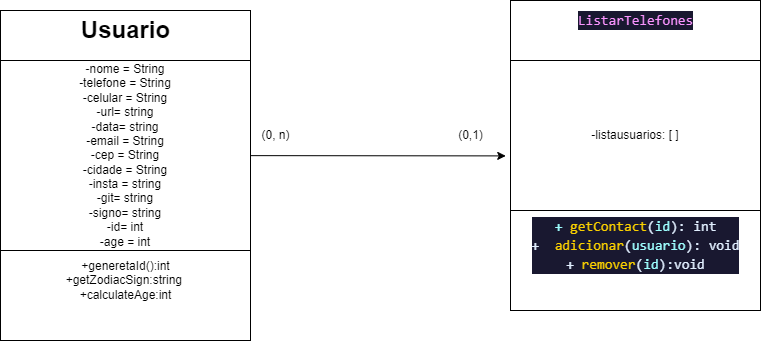

The diagram above was exported from draw.io. Its source (the exported page's mxGraphModel, read from the mxfile embedded in the PNG):
<mxGraphModel dx="1028" dy="427" grid="1" gridSize="10" guides="1" tooltips="1" connect="1" arrows="1" fold="1" page="1" pageScale="1" pageWidth="827" pageHeight="1169" math="0" shadow="0">
  <root>
    <mxCell id="0" />
    <mxCell id="1" parent="0" />
    <mxCell id="2" value="" style="rounded=0;whiteSpace=wrap;html=1;" vertex="1" parent="1">
      <mxGeometry x="60" y="50" width="250" height="330" as="geometry" />
    </mxCell>
    <mxCell id="23" style="edgeStyle=none;html=1;entryX=-0.019;entryY=0.636;entryDx=0;entryDy=0;entryPerimeter=0;" edge="1" parent="1" source="3" target="15">
      <mxGeometry relative="1" as="geometry">
        <mxPoint x="560" y="195" as="targetPoint" />
      </mxGeometry>
    </mxCell>
    <mxCell id="3" value="" style="rounded=0;whiteSpace=wrap;html=1;" vertex="1" parent="1">
      <mxGeometry x="60" y="100" width="250" height="190" as="geometry" />
    </mxCell>
    <mxCell id="5" value="Usuario" style="text;strokeColor=none;fillColor=none;html=1;fontSize=24;fontStyle=1;verticalAlign=middle;align=center;" vertex="1" parent="1">
      <mxGeometry x="165" y="60" width="40" height="20" as="geometry" />
    </mxCell>
    <mxCell id="7" value="-nome = String&lt;br&gt;-telefone = String&lt;br&gt;-celular = String&lt;br&gt;-url= string&lt;br&gt;-data= string&lt;br&gt;-email = String&lt;br&gt;-cep = String&lt;br&gt;-cidade = String&lt;br&gt;-insta = string&lt;br&gt;-git= string&lt;br&gt;-signo= string&lt;br&gt;-id= int&lt;br&gt;-age = int" style="text;html=1;strokeColor=none;fillColor=none;align=center;verticalAlign=middle;whiteSpace=wrap;rounded=0;" vertex="1" parent="1">
      <mxGeometry x="120" y="125" width="130" height="140" as="geometry" />
    </mxCell>
    <mxCell id="8" value="+generetaId():int&lt;br&gt;+getZodiacSign:string&amp;nbsp;&lt;br&gt;+calculateAge:int" style="text;html=1;align=center;verticalAlign=middle;resizable=0;points=[];autosize=1;strokeColor=none;fillColor=none;" vertex="1" parent="1">
      <mxGeometry x="115" y="290" width="140" height="60" as="geometry" />
    </mxCell>
    <mxCell id="21" value="" style="group" vertex="1" connectable="0" parent="1">
      <mxGeometry x="570" y="40" width="250" height="310" as="geometry" />
    </mxCell>
    <mxCell id="14" value="" style="rounded=0;whiteSpace=wrap;html=1;" vertex="1" parent="21">
      <mxGeometry width="250" height="310" as="geometry" />
    </mxCell>
    <mxCell id="15" value="-listausuarios: [ ]" style="rounded=0;whiteSpace=wrap;html=1;" vertex="1" parent="21">
      <mxGeometry y="60" width="250" height="150" as="geometry" />
    </mxCell>
    <mxCell id="16" value="&lt;div style=&quot;color: rgb(255, 255, 255); background-color: rgb(25, 24, 48); font-family: Consolas, &amp;quot;Courier New&amp;quot;, monospace; font-weight: normal; font-size: 14px; line-height: 19px;&quot;&gt;&lt;span style=&quot;color: #fb94ff;&quot;&gt;ListarTelefones&lt;/span&gt;&lt;/div&gt;" style="text;strokeColor=none;fillColor=none;html=1;fontSize=24;fontStyle=1;verticalAlign=middle;align=center;" vertex="1" parent="21">
      <mxGeometry x="105" y="10" width="40" height="20" as="geometry" />
    </mxCell>
    <mxCell id="19" value="&lt;div style=&quot;color: rgb(255, 255, 255); background-color: rgb(25, 24, 48); font-family: Consolas, &amp;quot;Courier New&amp;quot;, monospace; font-size: 14px; line-height: 19px;&quot;&gt;&lt;span style=&quot;color: #9effff;&quot;&gt;+&amp;nbsp;&lt;/span&gt;&lt;span style=&quot;color: #fad000;&quot;&gt;getContact&lt;/span&gt;&lt;span style=&quot;color: #e1efff;&quot;&gt;(&lt;/span&gt;&lt;span style=&quot;color: #9effff;&quot;&gt;id&lt;/span&gt;&lt;span style=&quot;color: #e1efff;&quot;&gt;): int&lt;/span&gt;&lt;/div&gt;&lt;div style=&quot;color: rgb(255, 255, 255); background-color: rgb(25, 24, 48); font-family: Consolas, &amp;quot;Courier New&amp;quot;, monospace; font-size: 14px; line-height: 19px;&quot;&gt;&lt;span style=&quot;color: #e1efff;&quot;&gt;+&lt;/span&gt;&lt;span style=&quot;color: rgb(158, 255, 255);&quot;&gt;&amp;nbsp; &lt;/span&gt;&lt;span style=&quot;color: rgb(250, 208, 0);&quot;&gt;adicionar&lt;/span&gt;&lt;span style=&quot;color: rgb(225, 239, 255);&quot;&gt;(&lt;/span&gt;&lt;span style=&quot;color: rgb(158, 255, 255);&quot;&gt;usuario&lt;/span&gt;&lt;span style=&quot;color: rgb(225, 239, 255);&quot;&gt;): void&lt;/span&gt;&lt;span style=&quot;color: rgb(158, 255, 255);&quot;&gt;&lt;/span&gt;&lt;/div&gt;&lt;div style=&quot;color: rgb(255, 255, 255); background-color: rgb(25, 24, 48); font-family: Consolas, &amp;quot;Courier New&amp;quot;, monospace; font-size: 14px; line-height: 19px;&quot;&gt;&lt;span style=&quot;color: rgb(225, 239, 255);&quot;&gt;+&lt;/span&gt;&lt;span style=&quot;color: rgb(158, 255, 255);&quot;&gt;&amp;nbsp;&lt;/span&gt;&lt;span style=&quot;color: rgb(250, 208, 0);&quot;&gt;remover&lt;/span&gt;&lt;span style=&quot;color: rgb(225, 239, 255);&quot;&gt;(&lt;/span&gt;&lt;span style=&quot;color: rgb(158, 255, 255);&quot;&gt;id&lt;/span&gt;&lt;span style=&quot;color: rgb(225, 239, 255);&quot;&gt;):void&lt;/span&gt;&lt;span style=&quot;color: rgb(158, 255, 255);&quot;&gt;&lt;/span&gt;&lt;/div&gt;" style="text;html=1;align=center;verticalAlign=middle;resizable=0;points=[];autosize=1;strokeColor=none;fillColor=none;" vertex="1" parent="21">
      <mxGeometry x="10" y="210" width="230" height="70" as="geometry" />
    </mxCell>
    <mxCell id="24" value="(0, n)" style="text;html=1;align=center;verticalAlign=middle;resizable=0;points=[];autosize=1;strokeColor=none;fillColor=none;" vertex="1" parent="1">
      <mxGeometry x="310" y="160" width="50" height="30" as="geometry" />
    </mxCell>
    <mxCell id="25" value="(0,1)" style="text;html=1;align=center;verticalAlign=middle;resizable=0;points=[];autosize=1;strokeColor=none;fillColor=none;" vertex="1" parent="1">
      <mxGeometry x="505" y="160" width="50" height="30" as="geometry" />
    </mxCell>
  </root>
</mxGraphModel>